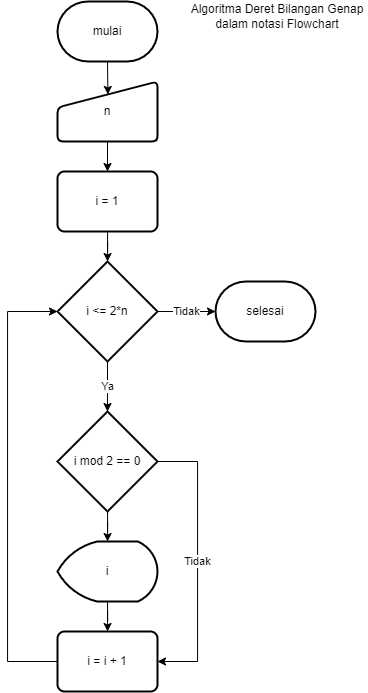

The diagram above was exported from draw.io. Its source (the exported page's mxGraphModel, read from the mxfile embedded in the PNG):
<mxGraphModel dx="1221" dy="682" grid="1" gridSize="10" guides="1" tooltips="1" connect="1" arrows="1" fold="1" page="1" pageScale="1" pageWidth="827" pageHeight="1169" math="0" shadow="0">
  <root>
    <mxCell id="0" />
    <mxCell id="1" parent="0" />
    <mxCell id="5s0obcnoL3xo59GvnN63-12" style="edgeStyle=orthogonalEdgeStyle;rounded=0;orthogonalLoop=1;jettySize=auto;html=1;exitX=0.5;exitY=1;exitDx=0;exitDy=0;exitPerimeter=0;entryX=0.504;entryY=0.216;entryDx=0;entryDy=0;entryPerimeter=0;" edge="1" parent="1" source="5s0obcnoL3xo59GvnN63-3" target="5s0obcnoL3xo59GvnN63-4">
      <mxGeometry relative="1" as="geometry" />
    </mxCell>
    <mxCell id="5s0obcnoL3xo59GvnN63-3" value="mulai" style="strokeWidth=2;html=1;shape=mxgraph.flowchart.terminator;whiteSpace=wrap;" vertex="1" parent="1">
      <mxGeometry x="140" y="40" width="100" height="60" as="geometry" />
    </mxCell>
    <mxCell id="5s0obcnoL3xo59GvnN63-13" style="edgeStyle=orthogonalEdgeStyle;rounded=0;orthogonalLoop=1;jettySize=auto;html=1;exitX=0.5;exitY=1;exitDx=0;exitDy=0;entryX=0.5;entryY=0;entryDx=0;entryDy=0;" edge="1" parent="1" source="5s0obcnoL3xo59GvnN63-4" target="5s0obcnoL3xo59GvnN63-6">
      <mxGeometry relative="1" as="geometry" />
    </mxCell>
    <mxCell id="5s0obcnoL3xo59GvnN63-4" value="n" style="html=1;strokeWidth=2;shape=manualInput;whiteSpace=wrap;rounded=1;size=26;arcSize=11;" vertex="1" parent="1">
      <mxGeometry x="140" y="120" width="100" height="60" as="geometry" />
    </mxCell>
    <mxCell id="5s0obcnoL3xo59GvnN63-14" value="" style="edgeStyle=orthogonalEdgeStyle;rounded=0;orthogonalLoop=1;jettySize=auto;html=1;" edge="1" parent="1" source="5s0obcnoL3xo59GvnN63-6" target="5s0obcnoL3xo59GvnN63-7">
      <mxGeometry relative="1" as="geometry" />
    </mxCell>
    <mxCell id="5s0obcnoL3xo59GvnN63-6" value="i = 1" style="rounded=1;whiteSpace=wrap;html=1;absoluteArcSize=1;arcSize=14;strokeWidth=2;" vertex="1" parent="1">
      <mxGeometry x="140" y="210" width="100" height="60" as="geometry" />
    </mxCell>
    <mxCell id="5s0obcnoL3xo59GvnN63-15" value="Tidak" style="edgeStyle=orthogonalEdgeStyle;rounded=0;orthogonalLoop=1;jettySize=auto;html=1;" edge="1" parent="1" source="5s0obcnoL3xo59GvnN63-7" target="5s0obcnoL3xo59GvnN63-8">
      <mxGeometry relative="1" as="geometry" />
    </mxCell>
    <mxCell id="5s0obcnoL3xo59GvnN63-16" value="Ya" style="edgeStyle=orthogonalEdgeStyle;rounded=0;orthogonalLoop=1;jettySize=auto;html=1;" edge="1" parent="1" source="5s0obcnoL3xo59GvnN63-7" target="5s0obcnoL3xo59GvnN63-9">
      <mxGeometry relative="1" as="geometry" />
    </mxCell>
    <mxCell id="5s0obcnoL3xo59GvnN63-7" value="i &amp;lt;= 2*n" style="strokeWidth=2;html=1;shape=mxgraph.flowchart.decision;whiteSpace=wrap;" vertex="1" parent="1">
      <mxGeometry x="140" y="300" width="100" height="100" as="geometry" />
    </mxCell>
    <mxCell id="5s0obcnoL3xo59GvnN63-8" value="selesai" style="strokeWidth=2;html=1;shape=mxgraph.flowchart.terminator;whiteSpace=wrap;" vertex="1" parent="1">
      <mxGeometry x="298" y="320" width="100" height="60" as="geometry" />
    </mxCell>
    <mxCell id="5s0obcnoL3xo59GvnN63-17" value="" style="edgeStyle=orthogonalEdgeStyle;rounded=0;orthogonalLoop=1;jettySize=auto;html=1;" edge="1" parent="1" source="5s0obcnoL3xo59GvnN63-9" target="5s0obcnoL3xo59GvnN63-10">
      <mxGeometry relative="1" as="geometry" />
    </mxCell>
    <mxCell id="5s0obcnoL3xo59GvnN63-20" value="Tidak" style="edgeStyle=orthogonalEdgeStyle;rounded=0;orthogonalLoop=1;jettySize=auto;html=1;exitX=1;exitY=0.5;exitDx=0;exitDy=0;exitPerimeter=0;entryX=1;entryY=0.5;entryDx=0;entryDy=0;" edge="1" parent="1" source="5s0obcnoL3xo59GvnN63-9" target="5s0obcnoL3xo59GvnN63-11">
      <mxGeometry relative="1" as="geometry">
        <Array as="points">
          <mxPoint x="280" y="500" />
          <mxPoint x="280" y="700" />
        </Array>
      </mxGeometry>
    </mxCell>
    <mxCell id="5s0obcnoL3xo59GvnN63-9" value="i mod 2 == 0" style="strokeWidth=2;html=1;shape=mxgraph.flowchart.decision;whiteSpace=wrap;" vertex="1" parent="1">
      <mxGeometry x="140" y="450" width="100" height="100" as="geometry" />
    </mxCell>
    <mxCell id="5s0obcnoL3xo59GvnN63-18" value="" style="edgeStyle=orthogonalEdgeStyle;rounded=0;orthogonalLoop=1;jettySize=auto;html=1;" edge="1" parent="1" source="5s0obcnoL3xo59GvnN63-10" target="5s0obcnoL3xo59GvnN63-11">
      <mxGeometry relative="1" as="geometry" />
    </mxCell>
    <mxCell id="5s0obcnoL3xo59GvnN63-10" value="i" style="strokeWidth=2;html=1;shape=mxgraph.flowchart.display;whiteSpace=wrap;" vertex="1" parent="1">
      <mxGeometry x="140" y="580" width="100" height="60" as="geometry" />
    </mxCell>
    <mxCell id="5s0obcnoL3xo59GvnN63-19" style="edgeStyle=orthogonalEdgeStyle;rounded=0;orthogonalLoop=1;jettySize=auto;html=1;exitX=0;exitY=0.5;exitDx=0;exitDy=0;entryX=0;entryY=0.5;entryDx=0;entryDy=0;entryPerimeter=0;" edge="1" parent="1" source="5s0obcnoL3xo59GvnN63-11" target="5s0obcnoL3xo59GvnN63-7">
      <mxGeometry relative="1" as="geometry">
        <Array as="points">
          <mxPoint x="90" y="700" />
          <mxPoint x="90" y="350" />
        </Array>
      </mxGeometry>
    </mxCell>
    <mxCell id="5s0obcnoL3xo59GvnN63-11" value="i = i + 1" style="rounded=1;whiteSpace=wrap;html=1;absoluteArcSize=1;arcSize=14;strokeWidth=2;" vertex="1" parent="1">
      <mxGeometry x="140" y="670" width="100" height="60" as="geometry" />
    </mxCell>
    <mxCell id="5s0obcnoL3xo59GvnN63-21" value="Algoritma Deret Bilangan Genap dalam notasi Flowchart" style="text;html=1;strokeColor=none;fillColor=none;align=center;verticalAlign=middle;whiteSpace=wrap;rounded=0;" vertex="1" parent="1">
      <mxGeometry x="270" y="40" width="180" height="30" as="geometry" />
    </mxCell>
  </root>
</mxGraphModel>